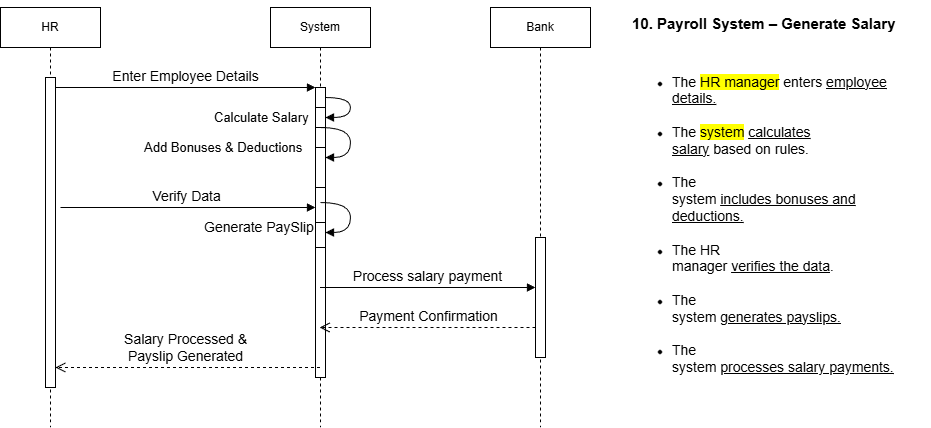

The diagram above was exported from draw.io. Its source (the exported page's mxGraphModel, read from the mxfile embedded in the PNG):
<mxGraphModel dx="983" dy="645" grid="1" gridSize="10" guides="1" tooltips="1" connect="1" arrows="1" fold="1" page="1" pageScale="1" pageWidth="850" pageHeight="1100" math="0" shadow="0">
  <root>
    <mxCell id="0" />
    <mxCell id="1" parent="0" />
    <mxCell id="aM9ryv3xv72pqoxQDRHE-1" parent="1" style="shape=umlLifeline;perimeter=lifelinePerimeter;whiteSpace=wrap;html=1;container=0;dropTarget=0;collapsible=0;recursiveResize=0;outlineConnect=0;portConstraint=eastwest;newEdgeStyle={&quot;edgeStyle&quot;:&quot;elbowEdgeStyle&quot;,&quot;elbow&quot;:&quot;vertical&quot;,&quot;curved&quot;:0,&quot;rounded&quot;:0};" value="HR" vertex="1">
      <mxGeometry height="420" width="100" x="120" y="40" as="geometry" />
    </mxCell>
    <mxCell id="aM9ryv3xv72pqoxQDRHE-2" parent="aM9ryv3xv72pqoxQDRHE-1" style="html=1;points=[];perimeter=orthogonalPerimeter;outlineConnect=0;targetShapes=umlLifeline;portConstraint=eastwest;newEdgeStyle={&quot;edgeStyle&quot;:&quot;elbowEdgeStyle&quot;,&quot;elbow&quot;:&quot;vertical&quot;,&quot;curved&quot;:0,&quot;rounded&quot;:0};" value="" vertex="1">
      <mxGeometry height="310" width="10" x="45" y="70" as="geometry" />
    </mxCell>
    <mxCell id="aM9ryv3xv72pqoxQDRHE-5" parent="1" style="shape=umlLifeline;perimeter=lifelinePerimeter;whiteSpace=wrap;html=1;container=0;dropTarget=0;collapsible=0;recursiveResize=0;outlineConnect=0;portConstraint=eastwest;newEdgeStyle={&quot;edgeStyle&quot;:&quot;elbowEdgeStyle&quot;,&quot;elbow&quot;:&quot;vertical&quot;,&quot;curved&quot;:0,&quot;rounded&quot;:0};" value="System" vertex="1">
      <mxGeometry height="420" width="100" x="390" y="40" as="geometry" />
    </mxCell>
    <mxCell id="aM9ryv3xv72pqoxQDRHE-6" parent="aM9ryv3xv72pqoxQDRHE-5" style="html=1;points=[];perimeter=orthogonalPerimeter;outlineConnect=0;targetShapes=umlLifeline;portConstraint=eastwest;newEdgeStyle={&quot;edgeStyle&quot;:&quot;elbowEdgeStyle&quot;,&quot;elbow&quot;:&quot;vertical&quot;,&quot;curved&quot;:0,&quot;rounded&quot;:0};" value="&lt;span style=&quot;color: rgba(0, 0, 0, 0); font-family: monospace; font-size: 0px; text-align: start;&quot;&gt;%3CmxGraphModel%3E%3Croot%3E%3CmxCell%20id%3D%220%22%2F%3E%3CmxCell%20id%3D%221%22%20parent%3D%220%22%2F%3E%3CmxCell%20id%3D%222%22%20edge%3D%221%22%20parent%3D%221%22%20style%3D%22html%3D1%3BverticalAlign%3Dbottom%3BendArrow%3Dblock%3BedgeStyle%3DelbowEdgeStyle%3Belbow%3Dvertical%3Bcurved%3D0%3Brounded%3D0%3B%22%20value%3D%22%26lt%3Bfont%20style%3D%26quot%3Bfont-size%3A%2014px%3B%26quot%3B%26gt%3BVerify%20Data%26amp%3Bnbsp%3B%26lt%3B%2Ffont%26gt%3B%22%3E%3CmxGeometry%20relative%3D%221%22%20as%3D%22geometry%22%3E%3CArray%20as%3D%22points%22%3E%3CmxPoint%20x%3D%22185%22%20y%3D%22240%22%2F%3E%3C%2FArray%3E%3CmxPoint%20x%3D%22180%22%20y%3D%22240%22%20as%3D%22sourcePoint%22%2F%3E%3CmxPoint%20x%3D%22425%22%20y%3D%22240%22%20as%3D%22targetPoint%22%2F%3E%3C%2FmxGeometry%3E%3C%2FmxCell%3E%3C%2Froot%3E%3C%2FmxGraphModel%3E&lt;/span&gt;&lt;span style=&quot;color: rgba(0, 0, 0, 0); font-family: monospace; font-size: 0px; text-align: start;&quot;&gt;%3CmxGraphModel%3E%3Croot%3E%3CmxCell%20id%3D%220%22%2F%3E%3CmxCell%20id%3D%221%22%20parent%3D%220%22%2F%3E%3CmxCell%20id%3D%222%22%20edge%3D%221%22%20parent%3D%221%22%20style%3D%22html%3D1%3BverticalAlign%3Dbottom%3BendArrow%3Dblock%3BedgeStyle%3DelbowEdgeStyle%3Belbow%3Dvertical%3Bcurved%3D0%3Brounded%3D0%3B%22%20value%3D%22%26lt%3Bfont%20style%3D%26quot%3Bfont-size%3A%2014px%3B%26quot%3B%26gt%3BVerify%20Data%26amp%3Bnbsp%3B%26lt%3B%2Ffont%26gt%3B%22%3E%3CmxGeometry%20relative%3D%221%22%20as%3D%22geometry%22%3E%3CArray%20as%3D%22points%22%3E%3CmxPoint%20x%3D%22185%22%20y%3D%22240%22%2F%3E%3C%2FArray%3E%3CmxPoint%20x%3D%22180%22%20y%3D%22240%22%20as%3D%22sourcePoint%22%2F%3E%3CmxPoint%20x%3D%22425%22%20y%3D%22240%22%20as%3D%22targetPoint%22%2F%3E%3C%2FmxGeometry%3E%3C%2FmxCell%3E%3C%2Froot%3E%3C%2FmxGraphModel%3E&lt;/span&gt;" vertex="1">
      <mxGeometry height="290" width="10" x="45" y="80" as="geometry" />
    </mxCell>
    <mxCell id="9WCwW0vewIosMeN-Q9ws-1" parent="aM9ryv3xv72pqoxQDRHE-5" style="html=1;points=[[0,0,0,0,5],[0,1,0,0,-5],[1,0,0,0,5],[1,1,0,0,-5]];perimeter=orthogonalPerimeter;outlineConnect=0;targetShapes=umlLifeline;portConstraint=eastwest;newEdgeStyle={&quot;curved&quot;:0,&quot;rounded&quot;:0};" value="" vertex="1">
      <mxGeometry height="20" width="10" x="45" y="100" as="geometry" />
    </mxCell>
    <mxCell id="9WCwW0vewIosMeN-Q9ws-2" edge="1" parent="aM9ryv3xv72pqoxQDRHE-5" style="html=1;align=left;spacingLeft=2;endArrow=block;rounded=0;edgeStyle=orthogonalEdgeStyle;curved=1;rounded=0;" target="9WCwW0vewIosMeN-Q9ws-1" value="&lt;font style=&quot;font-size: 13px;&quot;&gt;Calculate Salary&lt;/font&gt;">
      <mxGeometry relative="1" x="1" y="115" as="geometry">
        <mxPoint x="-115" y="-115" as="offset" />
        <Array as="points">
          <mxPoint x="80" y="90" />
        </Array>
        <mxPoint x="55" y="90" as="sourcePoint" />
      </mxGeometry>
    </mxCell>
    <mxCell id="9WCwW0vewIosMeN-Q9ws-4" parent="aM9ryv3xv72pqoxQDRHE-5" style="html=1;points=[[0,0,0,0,5],[0,1,0,0,-5],[1,0,0,0,5],[1,1,0,0,-5]];perimeter=orthogonalPerimeter;outlineConnect=0;targetShapes=umlLifeline;portConstraint=eastwest;newEdgeStyle={&quot;curved&quot;:0,&quot;rounded&quot;:0};" value="" vertex="1">
      <mxGeometry height="40" width="10" x="45" y="140" as="geometry" />
    </mxCell>
    <mxCell id="9WCwW0vewIosMeN-Q9ws-5" edge="1" parent="aM9ryv3xv72pqoxQDRHE-5" style="html=1;align=left;spacingLeft=2;endArrow=block;rounded=0;edgeStyle=orthogonalEdgeStyle;curved=1;rounded=0;fontSize=13;" target="9WCwW0vewIosMeN-Q9ws-4" value="&lt;font&gt;Add Bonuses &amp;amp; Deductions&lt;/font&gt;">
      <mxGeometry relative="1" x="-1" y="-181" as="geometry">
        <mxPoint x="-180" y="-161" as="offset" />
        <Array as="points">
          <mxPoint x="80" y="150" />
        </Array>
        <mxPoint x="50" y="120" as="sourcePoint" />
      </mxGeometry>
    </mxCell>
    <mxCell id="9WCwW0vewIosMeN-Q9ws-11" parent="aM9ryv3xv72pqoxQDRHE-5" style="html=1;points=[[0,0,0,0,5],[0,1,0,0,-5],[1,0,0,0,5],[1,1,0,0,-5]];perimeter=orthogonalPerimeter;outlineConnect=0;targetShapes=umlLifeline;portConstraint=eastwest;newEdgeStyle={&quot;curved&quot;:0,&quot;rounded&quot;:0};" value="" vertex="1">
      <mxGeometry height="25" width="10" x="45" y="215" as="geometry" />
    </mxCell>
    <mxCell id="9WCwW0vewIosMeN-Q9ws-12" edge="1" parent="aM9ryv3xv72pqoxQDRHE-5" style="html=1;align=left;spacingLeft=2;endArrow=block;rounded=0;edgeStyle=orthogonalEdgeStyle;curved=1;rounded=0;fontSize=14;" target="9WCwW0vewIosMeN-Q9ws-11" value="Generate PaySlip">
      <mxGeometry relative="1" x="-1" y="-123" as="geometry">
        <mxPoint x="-120" y="-98" as="offset" />
        <Array as="points">
          <mxPoint x="80" y="225" />
        </Array>
        <mxPoint x="50" y="195" as="sourcePoint" />
      </mxGeometry>
    </mxCell>
    <mxCell id="aM9ryv3xv72pqoxQDRHE-7" edge="1" parent="1" source="aM9ryv3xv72pqoxQDRHE-2" style="html=1;verticalAlign=bottom;endArrow=block;edgeStyle=elbowEdgeStyle;elbow=vertical;curved=0;rounded=0;" target="aM9ryv3xv72pqoxQDRHE-6" value="&lt;font style=&quot;font-size: 14px;&quot;&gt;Enter Employee Details&lt;/font&gt;">
      <mxGeometry relative="1" as="geometry">
        <Array as="points">
          <mxPoint x="180" y="120" />
        </Array>
        <mxPoint x="195" y="130" as="sourcePoint" />
      </mxGeometry>
    </mxCell>
    <mxCell id="aM9ryv3xv72pqoxQDRHE-8" edge="1" parent="1" source="xxv-3vDvwe13OV0LugLH-4" style="html=1;verticalAlign=bottom;endArrow=open;dashed=1;endSize=8;edgeStyle=elbowEdgeStyle;elbow=vertical;curved=0;rounded=0;" target="aM9ryv3xv72pqoxQDRHE-5" value="&lt;font style=&quot;font-size: 14px;&quot;&gt;Payment Confirmation&lt;/font&gt;">
      <mxGeometry relative="1" as="geometry">
        <Array as="points">
          <mxPoint x="580" y="360" />
          <mxPoint x="420" y="300" />
        </Array>
        <mxPoint x="655" y="360" as="sourcePoint" />
        <mxPoint x="460" y="360" as="targetPoint" />
      </mxGeometry>
    </mxCell>
    <mxCell id="xxv-3vDvwe13OV0LugLH-1" parent="1" style="shape=umlLifeline;perimeter=lifelinePerimeter;whiteSpace=wrap;html=1;container=1;dropTarget=0;collapsible=0;recursiveResize=0;outlineConnect=0;portConstraint=eastwest;newEdgeStyle={&quot;curved&quot;:0,&quot;rounded&quot;:0};" value="Bank" vertex="1">
      <mxGeometry height="420" width="100" x="610" y="40" as="geometry" />
    </mxCell>
    <mxCell id="xxv-3vDvwe13OV0LugLH-4" parent="xxv-3vDvwe13OV0LugLH-1" style="html=1;points=[];perimeter=orthogonalPerimeter;outlineConnect=0;targetShapes=umlLifeline;portConstraint=eastwest;newEdgeStyle={&quot;edgeStyle&quot;:&quot;elbowEdgeStyle&quot;,&quot;elbow&quot;:&quot;vertical&quot;,&quot;curved&quot;:0,&quot;rounded&quot;:0};" value="&lt;span style=&quot;color: rgba(0, 0, 0, 0); font-family: monospace; font-size: 0px; text-align: start;&quot;&gt;%3CmxGraphModel%3E%3Croot%3E%3CmxCell%20id%3D%220%22%2F%3E%3CmxCell%20id%3D%221%22%20parent%3D%220%22%2F%3E%3CmxCell%20id%3D%222%22%20edge%3D%221%22%20parent%3D%221%22%20style%3D%22html%3D1%3BverticalAlign%3Dbottom%3BendArrow%3Dblock%3BedgeStyle%3DelbowEdgeStyle%3Belbow%3Dvertical%3Bcurved%3D0%3Brounded%3D0%3B%22%20value%3D%22%26lt%3Bfont%20style%3D%26quot%3Bfont-size%3A%2014px%3B%26quot%3B%26gt%3BVerify%20Data%26amp%3Bnbsp%3B%26lt%3B%2Ffont%26gt%3B%22%3E%3CmxGeometry%20relative%3D%221%22%20as%3D%22geometry%22%3E%3CArray%20as%3D%22points%22%3E%3CmxPoint%20x%3D%22185%22%20y%3D%22240%22%2F%3E%3C%2FArray%3E%3CmxPoint%20x%3D%22180%22%20y%3D%22240%22%20as%3D%22sourcePoint%22%2F%3E%3CmxPoint%20x%3D%22425%22%20y%3D%22240%22%20as%3D%22targetPoint%22%2F%3E%3C%2FmxGeometry%3E%3C%2FmxCell%3E%3C%2Froot%3E%3C%2FmxGraphModel%3E&lt;/span&gt;&lt;span style=&quot;color: rgba(0, 0, 0, 0); font-family: monospace; font-size: 0px; text-align: start;&quot;&gt;%3CmxGraphModel%3E%3Croot%3E%3CmxCell%20id%3D%220%22%2F%3E%3CmxCell%20id%3D%221%22%20parent%3D%220%22%2F%3E%3CmxCell%20id%3D%222%22%20edge%3D%221%22%20parent%3D%221%22%20style%3D%22html%3D1%3BverticalAlign%3Dbottom%3BendArrow%3Dblock%3BedgeStyle%3DelbowEdgeStyle%3Belbow%3Dvertical%3Bcurved%3D0%3Brounded%3D0%3B%22%20value%3D%22%26lt%3Bfont%20style%3D%26quot%3Bfont-size%3A%2014px%3B%26quot%3B%26gt%3BVerify%20Data%26amp%3Bnbsp%3B%26lt%3B%2Ffont%26gt%3B%22%3E%3CmxGeometry%20relative%3D%221%22%20as%3D%22geometry%22%3E%3CArray%20as%3D%22points%22%3E%3CmxPoint%20x%3D%22185%22%20y%3D%22240%22%2F%3E%3C%2FArray%3E%3CmxPoint%20x%3D%22180%22%20y%3D%22240%22%20as%3D%22sourcePoint%22%2F%3E%3CmxPoint%20x%3D%22425%22%20y%3D%22240%22%20as%3D%22targetPoint%22%2F%3E%3C%2FmxGeometry%3E%3C%2FmxCell%3E%3C%2Froot%3E%3C%2FmxGraphModel%3E&lt;/span&gt;" vertex="1">
      <mxGeometry height="120" width="10" x="45" y="230" as="geometry" />
    </mxCell>
    <mxCell id="xxv-3vDvwe13OV0LugLH-2" edge="1" parent="1" style="html=1;verticalAlign=bottom;endArrow=block;edgeStyle=elbowEdgeStyle;elbow=vertical;curved=0;rounded=0;" target="aM9ryv3xv72pqoxQDRHE-6" value="&lt;font style=&quot;font-size: 14px;&quot;&gt;Verify Data&amp;nbsp;&lt;/font&gt;">
      <mxGeometry relative="1" as="geometry">
        <Array as="points">
          <mxPoint x="185" y="240" />
        </Array>
        <mxPoint x="180" y="240" as="sourcePoint" />
        <mxPoint x="425" y="240" as="targetPoint" />
      </mxGeometry>
    </mxCell>
    <mxCell id="xxv-3vDvwe13OV0LugLH-3" edge="1" parent="1" style="html=1;verticalAlign=bottom;endArrow=block;edgeStyle=elbowEdgeStyle;elbow=vertical;curved=0;rounded=0;" target="xxv-3vDvwe13OV0LugLH-4" value="&lt;font style=&quot;font-size: 14px;&quot;&gt;Process salary payment&lt;/font&gt;">
      <mxGeometry relative="1" as="geometry">
        <Array as="points" />
        <mxPoint x="439.5" y="320" as="sourcePoint" />
        <mxPoint x="655" y="320" as="targetPoint" />
      </mxGeometry>
    </mxCell>
    <mxCell id="xxv-3vDvwe13OV0LugLH-6" edge="1" parent="1" source="aM9ryv3xv72pqoxQDRHE-5" style="html=1;verticalAlign=bottom;endArrow=open;dashed=1;endSize=8;edgeStyle=elbowEdgeStyle;elbow=vertical;curved=0;rounded=0;" target="aM9ryv3xv72pqoxQDRHE-2" value="&lt;font style=&quot;font-size: 14px;&quot;&gt;Salary Processed &amp;amp;&amp;nbsp;&lt;/font&gt;&lt;div&gt;&lt;font style=&quot;font-size: 14px;&quot;&gt;Payslip Generated&amp;nbsp;&lt;/font&gt;&lt;/div&gt;">
      <mxGeometry relative="1" as="geometry">
        <Array as="points">
          <mxPoint x="345" y="400" />
          <mxPoint x="185" y="340" />
        </Array>
        <mxPoint x="420" y="400" as="sourcePoint" />
        <mxPoint x="190" y="400" as="targetPoint" />
      </mxGeometry>
    </mxCell>
    <mxCell id="9WCwW0vewIosMeN-Q9ws-13" parent="1" style="text;html=1;whiteSpace=wrap;strokeColor=none;fillColor=none;align=left;verticalAlign=middle;rounded=0;" value="&lt;p class=&quot;MsoNormal&quot;&gt;&lt;b&gt;&lt;font style=&quot;font-size: 15px;&quot;&gt;10. Payroll System – Generate Salary&lt;/font&gt;&lt;/b&gt;&lt;/p&gt;&lt;br&gt;&lt;ul style=&quot;margin-top:0in&quot; type=&quot;disc&quot;&gt;&lt;br&gt; &lt;li class=&quot;MsoNormal&quot;&gt;&lt;font style=&quot;font-size: 14px;&quot;&gt;The &lt;span style=&quot;background: yellow;&quot;&gt;HR manager&lt;/span&gt; enters &lt;u style=&quot;&quot;&gt;employee&lt;br&gt;     details.&lt;/u&gt;&lt;/font&gt;&lt;/li&gt;&lt;font style=&quot;font-size: 14px;&quot;&gt;&lt;br&gt; &lt;/font&gt;&lt;li class=&quot;MsoNormal&quot;&gt;&lt;font style=&quot;font-size: 14px;&quot;&gt;The &lt;span style=&quot;background: yellow;&quot;&gt;system&lt;/span&gt; &lt;u&gt;calculates&lt;br&gt;     salary&lt;/u&gt; based on rules.&lt;/font&gt;&lt;/li&gt;&lt;font style=&quot;font-size: 14px;&quot;&gt;&lt;br&gt; &lt;/font&gt;&lt;li class=&quot;MsoNormal&quot;&gt;&lt;font style=&quot;font-size: 14px;&quot;&gt;The&lt;br&gt;     system &lt;u&gt;includes bonuses and deductions.&lt;/u&gt;&lt;/font&gt;&lt;/li&gt;&lt;font style=&quot;font-size: 14px;&quot;&gt;&lt;br&gt; &lt;/font&gt;&lt;li class=&quot;MsoNormal&quot;&gt;&lt;font style=&quot;font-size: 14px;&quot;&gt;The HR&lt;br&gt;     manager &lt;u&gt;verifies the data&lt;/u&gt;.&lt;/font&gt;&lt;/li&gt;&lt;font style=&quot;font-size: 14px;&quot;&gt;&lt;br&gt; &lt;/font&gt;&lt;li class=&quot;MsoNormal&quot;&gt;&lt;font style=&quot;font-size: 14px;&quot;&gt;The&lt;br&gt;     system &lt;u&gt;generates payslips.&lt;/u&gt;&lt;/font&gt;&lt;/li&gt;&lt;font style=&quot;font-size: 14px;&quot;&gt;&lt;br&gt; &lt;/font&gt;&lt;li class=&quot;MsoNormal&quot;&gt;&lt;font style=&quot;font-size: 14px;&quot;&gt;The&lt;br&gt;     system &lt;u style=&quot;&quot;&gt;processes salary payments.&lt;/u&gt;&lt;/font&gt;&lt;/li&gt;&lt;br&gt;&lt;/ul&gt;" vertex="1">
      <mxGeometry height="30" width="300" x="750" y="220" as="geometry" />
    </mxCell>
  </root>
</mxGraphModel>